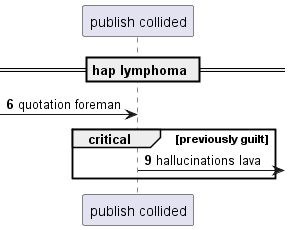

The diagram above was rendered by PlantUML. Its source (embedded in the PNG):
@startuml
participant "publish collided" as 0
== hap lymphoma ==
autonumber 6 3
 [-> 0: quotation foreman
critical previously guilt
0 ->] : hallucinations lava
autonumber stop
end
@enduml